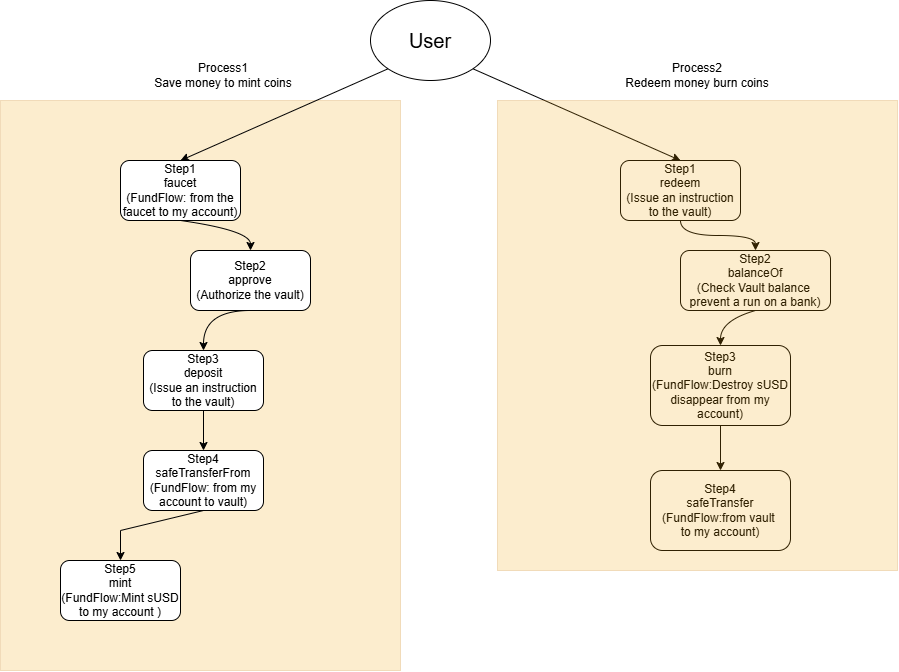

The diagram above was exported from draw.io. Its source (the exported page's mxGraphModel, read from the mxfile embedded in the PNG):
<mxGraphModel dx="1819" dy="641" grid="1" gridSize="10" guides="1" tooltips="1" connect="1" arrows="1" fold="1" page="1" pageScale="1" pageWidth="827" pageHeight="1169" math="0" shadow="0">
  <root>
    <mxCell id="0" />
    <mxCell id="1" parent="0" />
    <mxCell id="Mq3GnDM-6ESVxaBQQsG1-17" parent="1" style="rounded=0;whiteSpace=wrap;html=1;fillColor=#f0a30a;fontColor=#000000;strokeColor=#BD7000;opacity=20;" value="" vertex="1">
      <mxGeometry height="570" width="400" x="-70" y="160" as="geometry" />
    </mxCell>
    <mxCell id="rYqhI-Wx7RsCxTZwwWg7-1" parent="1" style="ellipse;whiteSpace=wrap;html=1;shapeInside=1;" value="&lt;font style=&quot;font-size: 20px;&quot;&gt;User&lt;/font&gt;" vertex="1">
      <mxGeometry height="80" width="120" x="300" y="60" as="geometry" />
    </mxCell>
    <mxCell id="Mq3GnDM-6ESVxaBQQsG1-1" parent="1" style="rounded=1;whiteSpace=wrap;html=1;roundedPerimeter=1;" value="Step1&lt;div&gt;faucet&lt;/div&gt;&lt;div&gt;(FundFlow: from the faucet to my account)&lt;/div&gt;" vertex="1">
      <mxGeometry height="60" width="120" x="50" y="220" as="geometry" />
    </mxCell>
    <mxCell id="Mq3GnDM-6ESVxaBQQsG1-2" parent="1" style="rounded=1;whiteSpace=wrap;html=1;roundedPerimeter=1;" value="Step1&lt;div&gt;redeem&lt;/div&gt;&lt;div&gt;(&lt;span style=&quot;background-color: transparent; color: light-dark(rgb(0, 0, 0), rgb(255, 255, 255));&quot;&gt;Issue an instruction to the vault&lt;/span&gt;&lt;span style=&quot;background-color: transparent; color: light-dark(rgb(0, 0, 0), rgb(255, 255, 255));&quot;&gt;)&lt;/span&gt;&lt;/div&gt;" vertex="1">
      <mxGeometry height="60" width="120" x="550" y="220" as="geometry" />
    </mxCell>
    <mxCell id="Mq3GnDM-6ESVxaBQQsG1-3" edge="1" parent="1" source="rYqhI-Wx7RsCxTZwwWg7-1" style="endArrow=classic;html=1;rounded=0;exitX=0;exitY=1;exitDx=0;exitDy=0;entryX=0.5;entryY=0;entryDx=0;entryDy=0;" target="Mq3GnDM-6ESVxaBQQsG1-1" value="">
      <mxGeometry height="50" relative="1" width="50" as="geometry">
        <mxPoint x="290" y="270" as="sourcePoint" />
        <mxPoint x="340" y="220" as="targetPoint" />
      </mxGeometry>
    </mxCell>
    <mxCell id="Mq3GnDM-6ESVxaBQQsG1-4" parent="1" style="text;html=1;whiteSpace=wrap;strokeColor=none;fillColor=none;align=center;verticalAlign=middle;rounded=0;" value="Process1&lt;div&gt;Save money to mint coins&lt;/div&gt;" vertex="1">
      <mxGeometry height="30" width="160" x="73" y="120" as="geometry" />
    </mxCell>
    <mxCell id="Mq3GnDM-6ESVxaBQQsG1-6" parent="1" style="rounded=1;whiteSpace=wrap;html=1;roundedPerimeter=1;" value="Step2&lt;div&gt;approve&lt;/div&gt;&lt;div&gt;(Authorize the vault)&lt;/div&gt;" vertex="1">
      <mxGeometry height="60" width="120" x="120" y="310" as="geometry" />
    </mxCell>
    <mxCell id="Mq3GnDM-6ESVxaBQQsG1-7" parent="1" style="rounded=1;whiteSpace=wrap;html=1;roundedPerimeter=1;" value="Step3&lt;div&gt;deposit&lt;/div&gt;&lt;div&gt;&lt;span style=&quot;background-color: transparent; color: light-dark(rgb(0, 0, 0), rgb(255, 255, 255));&quot;&gt;(&lt;/span&gt;&lt;span style=&quot;background-color: transparent;&quot;&gt;Issue an instruction to the vault&lt;/span&gt;&lt;span style=&quot;background-color: transparent; color: light-dark(rgb(0, 0, 0), rgb(255, 255, 255));&quot;&gt;)&lt;/span&gt;&lt;/div&gt;" vertex="1">
      <mxGeometry height="60" width="120" x="73" y="410" as="geometry" />
    </mxCell>
    <mxCell id="Mq3GnDM-6ESVxaBQQsG1-8" parent="1" style="rounded=1;whiteSpace=wrap;html=1;roundedPerimeter=1;" value="Step4&lt;div&gt;safeTransferFrom&lt;/div&gt;&lt;div&gt;(FundFlow: from my account&amp;nbsp;to vault)&lt;/div&gt;" vertex="1">
      <mxGeometry height="60" width="120" x="73" y="510" as="geometry" />
    </mxCell>
    <mxCell id="Mq3GnDM-6ESVxaBQQsG1-9" parent="1" style="rounded=1;whiteSpace=wrap;html=1;roundedPerimeter=1;" value="Step5&lt;div&gt;mint&lt;/div&gt;&lt;div&gt;(FundFlow:Mint sUSD to my account )&lt;/div&gt;" vertex="1">
      <mxGeometry height="60" width="120" x="-10" y="620" as="geometry" />
    </mxCell>
    <mxCell id="Mq3GnDM-6ESVxaBQQsG1-12" edge="1" parent="1" source="Mq3GnDM-6ESVxaBQQsG1-1" style="curved=1;curveGeometry=1;endArrow=classic;html=1;rounded=0;exitX=0.5;exitY=1;exitDx=0;exitDy=0;entryX=0.5;entryY=0;entryDx=0;entryDy=0;" target="Mq3GnDM-6ESVxaBQQsG1-6" value="">
      <mxGeometry height="50" relative="1" width="50" as="geometry">
        <Array as="points">
          <mxPoint x="180" y="290" />
        </Array>
        <mxPoint x="290" y="480" as="sourcePoint" />
        <mxPoint x="340" y="430" as="targetPoint" />
      </mxGeometry>
    </mxCell>
    <mxCell id="Mq3GnDM-6ESVxaBQQsG1-13" edge="1" parent="1" style="curved=1;curveGeometry=1;endArrow=classic;html=1;rounded=0;exitX=0.5;exitY=1;exitDx=0;exitDy=0;entryX=0.5;entryY=0;entryDx=0;entryDy=0;" target="Mq3GnDM-6ESVxaBQQsG1-7" value="">
      <mxGeometry height="50" relative="1" width="50" as="geometry">
        <Array as="points">
          <mxPoint x="133" y="370" />
        </Array>
        <mxPoint x="180" y="370" as="sourcePoint" />
        <mxPoint x="250" y="400" as="targetPoint" />
      </mxGeometry>
    </mxCell>
    <mxCell id="Mq3GnDM-6ESVxaBQQsG1-15" edge="1" parent="1" source="Mq3GnDM-6ESVxaBQQsG1-7" style="endArrow=classic;html=1;rounded=0;exitX=0.5;exitY=1;exitDx=0;exitDy=0;entryX=0.5;entryY=0;entryDx=0;entryDy=0;" target="Mq3GnDM-6ESVxaBQQsG1-8" value="">
      <mxGeometry height="50" relative="1" width="50" as="geometry">
        <mxPoint x="290" y="390" as="sourcePoint" />
        <mxPoint x="340" y="340" as="targetPoint" />
      </mxGeometry>
    </mxCell>
    <mxCell id="Mq3GnDM-6ESVxaBQQsG1-16" edge="1" parent="1" source="Mq3GnDM-6ESVxaBQQsG1-8" style="endArrow=classic;html=1;rounded=0;exitX=0.5;exitY=1;exitDx=0;exitDy=0;entryX=0.5;entryY=0;entryDx=0;entryDy=0;" target="Mq3GnDM-6ESVxaBQQsG1-9" value="">
      <mxGeometry height="50" relative="1" width="50" as="geometry">
        <Array as="points">
          <mxPoint x="50" y="590" />
        </Array>
        <mxPoint x="290" y="560" as="sourcePoint" />
        <mxPoint x="340" y="510" as="targetPoint" />
      </mxGeometry>
    </mxCell>
    <mxCell id="Mq3GnDM-6ESVxaBQQsG1-18" parent="1" style="rounded=1;whiteSpace=wrap;html=1;roundedPerimeter=1;" value="Step2&lt;div&gt;balanceOf&lt;/div&gt;&lt;div&gt;(Check Vault balance&amp;nbsp; prevent&amp;nbsp;&lt;span style=&quot;white-space: pre;&quot;&gt;a run on a bank&lt;/span&gt;)&lt;/div&gt;" vertex="1">
      <mxGeometry height="60" width="150" x="610" y="310" as="geometry" />
    </mxCell>
    <mxCell id="Mq3GnDM-6ESVxaBQQsG1-19" parent="1" style="rounded=1;whiteSpace=wrap;html=1;roundedPerimeter=1;" value="Step3&lt;div&gt;burn&lt;/div&gt;&lt;div&gt;&lt;span style=&quot;background-color: transparent; color: light-dark(rgb(0, 0, 0), rgb(255, 255, 255));&quot;&gt;(&lt;/span&gt;&lt;span style=&quot;background-color: transparent; color: light-dark(rgb(0, 0, 0), rgb(255, 255, 255));&quot;&gt;FundFlow:&lt;/span&gt;&lt;span style=&quot;background-color: transparent; color: light-dark(rgb(0, 0, 0), rgb(255, 255, 255));&quot;&gt;Destroy sUSD disappear from my account&lt;/span&gt;&lt;font style=&quot;background-color: transparent;&quot;&gt;)&lt;/font&gt;&lt;/div&gt;" vertex="1">
      <mxGeometry height="80" width="140" x="580" y="405" as="geometry" />
    </mxCell>
    <mxCell id="Mq3GnDM-6ESVxaBQQsG1-20" parent="1" style="rounded=1;whiteSpace=wrap;html=1;roundedPerimeter=1;" value="Step4&lt;div&gt;safeTransfer&lt;/div&gt;&lt;div&gt;(FundFlow:from&amp;nbsp;&lt;span style=&quot;background-color: transparent; color: light-dark(rgb(0, 0, 0), rgb(255, 255, 255));&quot;&gt;vault&amp;nbsp;&lt;/span&gt;&lt;/div&gt;&lt;div&gt;&lt;span style=&quot;background-color: transparent; color: light-dark(rgb(0, 0, 0), rgb(255, 255, 255));&quot;&gt;to&amp;nbsp;&lt;/span&gt;&lt;span style=&quot;background-color: transparent; color: light-dark(rgb(0, 0, 0), rgb(255, 255, 255));&quot;&gt;my account)&lt;/span&gt;&lt;/div&gt;" vertex="1">
      <mxGeometry height="80" width="140" x="580" y="530" as="geometry" />
    </mxCell>
    <mxCell id="Mq3GnDM-6ESVxaBQQsG1-21" edge="1" parent="1" source="rYqhI-Wx7RsCxTZwwWg7-1" style="endArrow=classic;html=1;rounded=0;entryX=0.5;entryY=0;entryDx=0;entryDy=0;exitX=1;exitY=1;exitDx=0;exitDy=0;" target="Mq3GnDM-6ESVxaBQQsG1-2" value="">
      <mxGeometry height="50" relative="1" width="50" as="geometry">
        <mxPoint x="400" y="140" as="sourcePoint" />
        <mxPoint x="360" y="360" as="targetPoint" />
      </mxGeometry>
    </mxCell>
    <mxCell id="Mq3GnDM-6ESVxaBQQsG1-23" edge="1" parent="1" source="Mq3GnDM-6ESVxaBQQsG1-2" style="endArrow=classic;html=1;rounded=1;exitX=0.5;exitY=1;exitDx=0;exitDy=0;entryX=0.5;entryY=0;entryDx=0;entryDy=0;curved=1;edgeStyle=orthogonalEdgeStyle;curveGeometry=1;" target="Mq3GnDM-6ESVxaBQQsG1-18" value="">
      <mxGeometry height="50" relative="1" width="50" as="geometry">
        <mxPoint x="310" y="410" as="sourcePoint" />
        <mxPoint x="360" y="360" as="targetPoint" />
      </mxGeometry>
    </mxCell>
    <mxCell id="Mq3GnDM-6ESVxaBQQsG1-24" edge="1" parent="1" source="Mq3GnDM-6ESVxaBQQsG1-18" style="endArrow=classic;html=1;rounded=0;exitX=0.5;exitY=1;exitDx=0;exitDy=0;entryX=0.5;entryY=0;entryDx=0;entryDy=0;curved=1;curveGeometry=1;" target="Mq3GnDM-6ESVxaBQQsG1-19" value="">
      <mxGeometry height="50" relative="1" width="50" x="0.0084" as="geometry">
        <Array as="points">
          <mxPoint x="650" y="380" />
        </Array>
        <mxPoint x="310" y="410" as="sourcePoint" />
        <mxPoint x="360" y="360" as="targetPoint" />
      </mxGeometry>
    </mxCell>
    <mxCell id="Mq3GnDM-6ESVxaBQQsG1-25" edge="1" parent="1" source="Mq3GnDM-6ESVxaBQQsG1-19" style="endArrow=classic;html=1;rounded=0;exitX=0.5;exitY=1;exitDx=0;exitDy=0;entryX=0.5;entryY=0;entryDx=0;entryDy=0;" target="Mq3GnDM-6ESVxaBQQsG1-20" value="">
      <mxGeometry height="50" relative="1" width="50" as="geometry">
        <mxPoint x="310" y="410" as="sourcePoint" />
        <mxPoint x="360" y="360" as="targetPoint" />
      </mxGeometry>
    </mxCell>
    <mxCell id="Mq3GnDM-6ESVxaBQQsG1-26" parent="1" style="rounded=0;whiteSpace=wrap;html=1;fillColor=#f0a30a;fontColor=#000000;strokeColor=#BD7000;opacity=20;" value="" vertex="1">
      <mxGeometry height="470" width="400" x="427" y="160" as="geometry" />
    </mxCell>
    <mxCell id="Mq3GnDM-6ESVxaBQQsG1-27" parent="1" style="text;html=1;whiteSpace=wrap;strokeColor=none;fillColor=none;align=center;verticalAlign=middle;rounded=0;" value="Process2&lt;div&gt;Redeem money burn coins&lt;/div&gt;" vertex="1">
      <mxGeometry height="30" width="160" x="547" y="120" as="geometry" />
    </mxCell>
  </root>
</mxGraphModel>